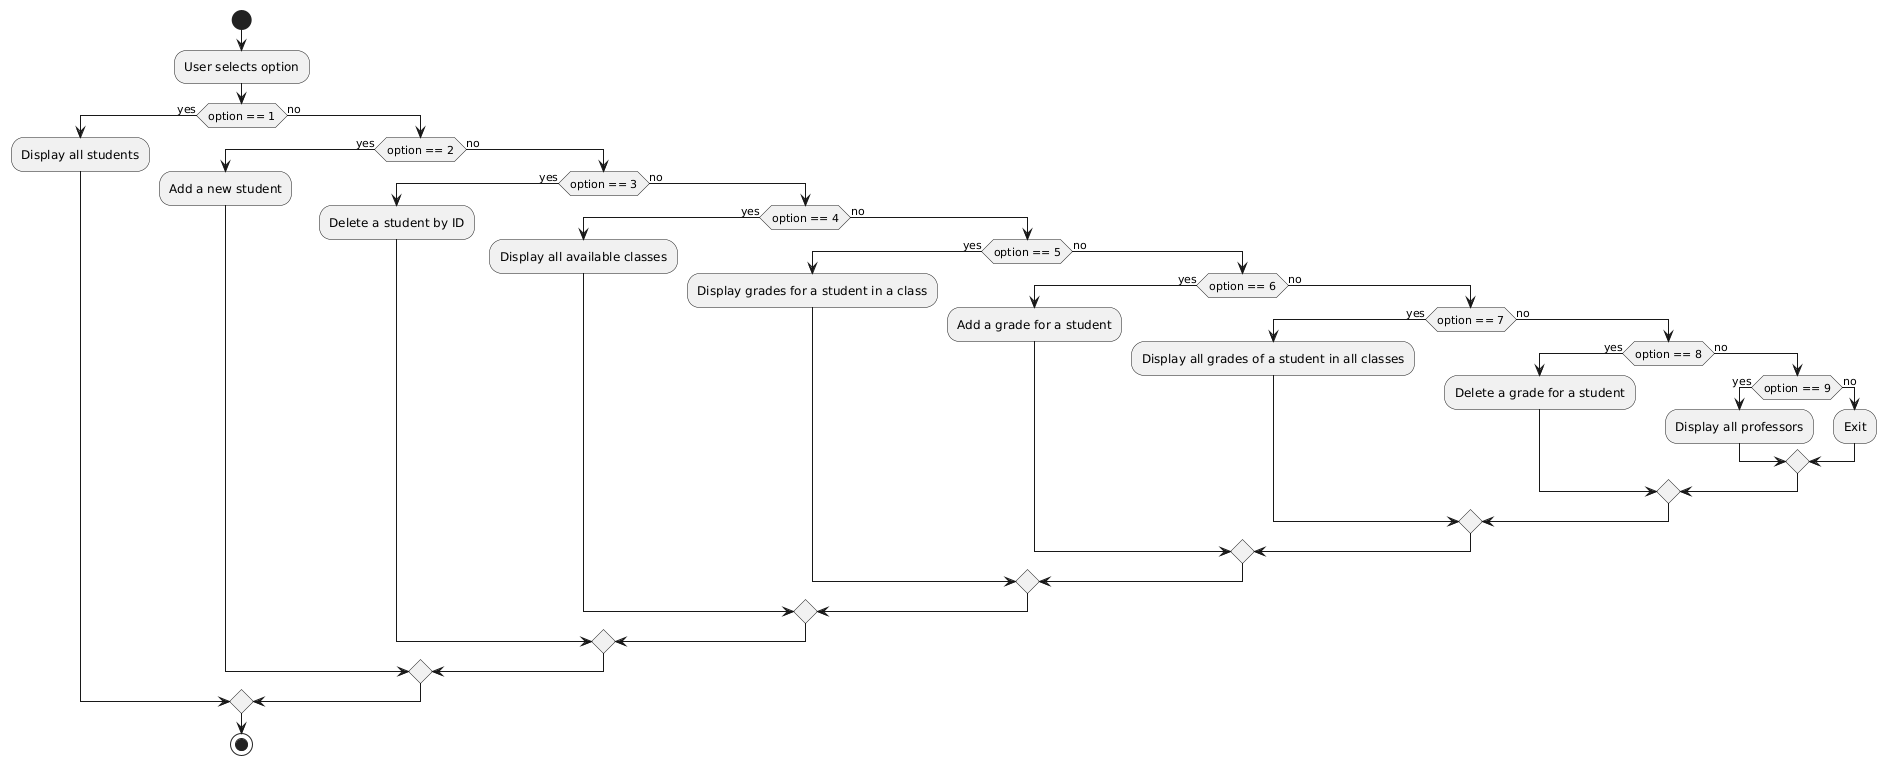

The diagram above was rendered by PlantUML. Its source (embedded in the PNG):
@startuml
start
:User selects option;
if (option == 1) then (yes)
  :Display all students;
else (no)
  if (option == 2) then (yes)
    :Add a new student;
  else (no)
    if (option == 3) then (yes)
      :Delete a student by ID;
    else (no)
      if (option == 4) then (yes)
        :Display all available classes;
      else (no)
        if (option == 5) then (yes)
          :Display grades for a student in a class;
        else (no)
          if (option == 6) then (yes)
            :Add a grade for a student;
          else (no)
            if (option == 7) then (yes)
              :Display all grades of a student in all classes;
            else (no)
              if (option == 8) then (yes)
                :Delete a grade for a student;
              else (no)
                if (option == 9) then (yes)
                  :Display all professors;
                else (no)
                  :Exit;
                endif
              endif
            endif
          endif
        endif
      endif
    endif
  endif
endif
stop
@enduml